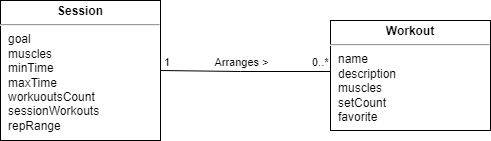

The diagram above was exported from draw.io. Its source (the exported page's mxGraphModel, read from the mxfile embedded in the PNG):
<mxGraphModel dx="1038" dy="539" grid="1" gridSize="10" guides="1" tooltips="1" connect="1" arrows="1" fold="1" page="1" pageScale="1" pageWidth="1100" pageHeight="850" math="0" shadow="0">
  <root>
    <mxCell id="0" />
    <mxCell id="1" parent="0" />
    <mxCell id="x3W_QKCEdMfW1cr3_WJM-31" value="&lt;p style=&quot;margin: 4px 0px 0px; text-align: center;&quot;&gt;&lt;b style=&quot;&quot;&gt;Session&lt;/b&gt;&lt;/p&gt;&lt;hr&gt;&lt;p style=&quot;margin:0px;margin-left:8px;&quot;&gt;goal&lt;/p&gt;&lt;p style=&quot;margin:0px;margin-left:8px;&quot;&gt;muscles&lt;/p&gt;&lt;p style=&quot;margin:0px;margin-left:8px;&quot;&gt;minTime&lt;/p&gt;&lt;p style=&quot;margin:0px;margin-left:8px;&quot;&gt;maxTime&lt;/p&gt;&lt;p style=&quot;margin:0px;margin-left:8px;&quot;&gt;workuoutsCount&lt;/p&gt;&lt;p style=&quot;margin:0px;margin-left:8px;&quot;&gt;sessionWorkouts&lt;/p&gt;&lt;p style=&quot;margin:0px;margin-left:8px;&quot;&gt;repRange&lt;/p&gt;" style="verticalAlign=top;align=left;overflow=fill;fontSize=12;fontFamily=Helvetica;html=1;" parent="1" vertex="1">
      <mxGeometry x="260" y="214" width="160" height="140" as="geometry" />
    </mxCell>
    <mxCell id="x3W_QKCEdMfW1cr3_WJM-32" value="&lt;p style=&quot;margin: 4px 0px 0px; text-align: center;&quot;&gt;&lt;b style=&quot;&quot;&gt;Workout&lt;/b&gt;&lt;/p&gt;&lt;hr&gt;&lt;p style=&quot;margin:0px;margin-left:8px;&quot;&gt;name&lt;br&gt;&lt;/p&gt;&lt;p style=&quot;margin:0px;margin-left:8px;&quot;&gt;description&lt;br&gt;&lt;/p&gt;&lt;p style=&quot;margin:0px;margin-left:8px;&quot;&gt;muscles&lt;/p&gt;&lt;p style=&quot;margin:0px;margin-left:8px;&quot;&gt;setCount&lt;/p&gt;&lt;p style=&quot;margin:0px;margin-left:8px;&quot;&gt;favorite&lt;/p&gt;" style="verticalAlign=top;align=left;overflow=fill;fontSize=12;fontFamily=Helvetica;html=1;" parent="1" vertex="1">
      <mxGeometry x="590" y="234" width="160" height="110" as="geometry" />
    </mxCell>
    <mxCell id="x3W_QKCEdMfW1cr3_WJM-50" value="" style="endArrow=none;html=1;edgeStyle=orthogonalEdgeStyle;rounded=0;exitX=0;exitY=0.5;exitDx=0;exitDy=0;entryX=1;entryY=0.5;entryDx=0;entryDy=0;" parent="1" source="x3W_QKCEdMfW1cr3_WJM-32" edge="1" target="x3W_QKCEdMfW1cr3_WJM-31">
      <mxGeometry relative="1" as="geometry">
        <mxPoint x="330" y="330" as="sourcePoint" />
        <mxPoint x="320" y="460" as="targetPoint" />
        <Array as="points">
          <mxPoint x="500" y="285" />
          <mxPoint x="500" y="285" />
        </Array>
      </mxGeometry>
    </mxCell>
    <mxCell id="x3W_QKCEdMfW1cr3_WJM-51" value="0..*" style="edgeLabel;resizable=0;html=1;align=left;verticalAlign=bottom;" parent="x3W_QKCEdMfW1cr3_WJM-50" connectable="0" vertex="1">
      <mxGeometry x="-1" relative="1" as="geometry">
        <mxPoint x="-20" y="-5" as="offset" />
      </mxGeometry>
    </mxCell>
    <mxCell id="x3W_QKCEdMfW1cr3_WJM-52" value="1" style="edgeLabel;resizable=0;html=1;align=right;verticalAlign=bottom;" parent="x3W_QKCEdMfW1cr3_WJM-50" connectable="0" vertex="1">
      <mxGeometry x="1" relative="1" as="geometry">
        <mxPoint x="10" as="offset" />
      </mxGeometry>
    </mxCell>
    <mxCell id="7CJvOaRpkmpDnQUAOdsh-1" value="Arranges &amp;gt;" style="edgeLabel;html=1;align=center;verticalAlign=middle;resizable=0;points=[];" parent="x3W_QKCEdMfW1cr3_WJM-50" vertex="1" connectable="0">
      <mxGeometry x="0.0831" y="-2" relative="1" as="geometry">
        <mxPoint y="-8" as="offset" />
      </mxGeometry>
    </mxCell>
  </root>
</mxGraphModel>